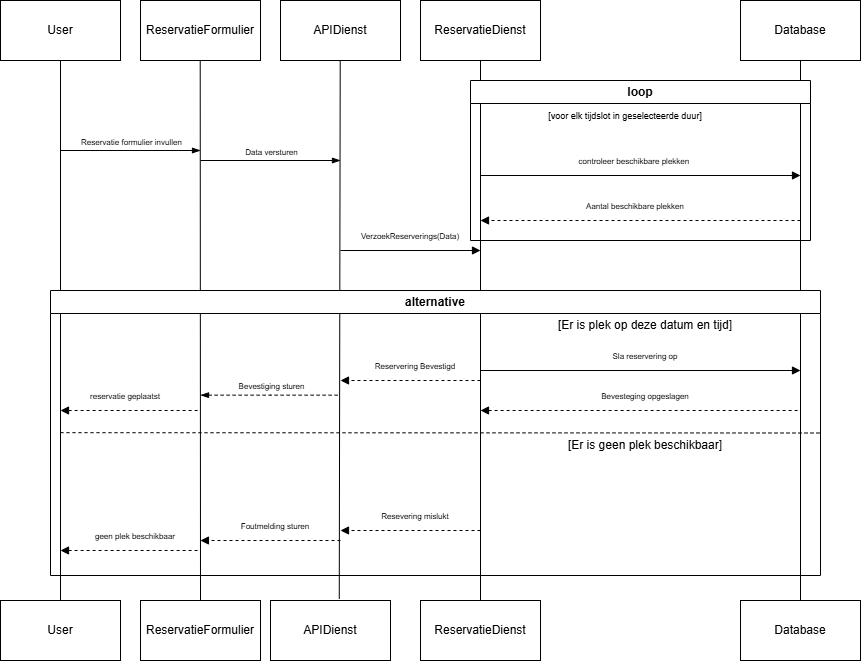

The diagram above was exported from draw.io. Its source (the exported page's mxGraphModel, read from the mxfile embedded in the PNG):
<mxGraphModel dx="1426" dy="841" grid="1" gridSize="10" guides="1" tooltips="1" connect="1" arrows="1" fold="1" page="1" pageScale="1" pageWidth="1200" pageHeight="1920" math="0" shadow="0">
  <root>
    <mxCell id="0" />
    <mxCell id="1" parent="0" />
    <mxCell id="Fm1-dyM9HkU4-ekEJ7cl-30" parent="1" style="rounded=0;whiteSpace=wrap;html=1;" value="User" vertex="1">
      <mxGeometry height="60" width="120" x="50" y="90" as="geometry" />
    </mxCell>
    <mxCell id="Fm1-dyM9HkU4-ekEJ7cl-31" parent="1" style="rounded=0;whiteSpace=wrap;html=1;" value="ReservatieFormulier" vertex="1">
      <mxGeometry height="60" width="120" x="190" y="90" as="geometry" />
    </mxCell>
    <mxCell id="Fm1-dyM9HkU4-ekEJ7cl-32" parent="1" style="rounded=0;whiteSpace=wrap;html=1;" value="APIDienst" vertex="1">
      <mxGeometry height="60" width="120" x="330" y="90" as="geometry" />
    </mxCell>
    <mxCell id="Fm1-dyM9HkU4-ekEJ7cl-84" edge="1" parent="1" source="Fm1-dyM9HkU4-ekEJ7cl-33" style="edgeStyle=orthogonalEdgeStyle;rounded=0;orthogonalLoop=1;jettySize=auto;html=1;endArrow=none;endFill=0;" target="Fm1-dyM9HkU4-ekEJ7cl-41">
      <mxGeometry relative="1" as="geometry" />
    </mxCell>
    <mxCell id="Fm1-dyM9HkU4-ekEJ7cl-33" parent="1" style="rounded=0;whiteSpace=wrap;html=1;" value="ReservatieDienst" vertex="1">
      <mxGeometry height="60" width="120" x="470" y="90" as="geometry" />
    </mxCell>
    <mxCell id="Fm1-dyM9HkU4-ekEJ7cl-85" edge="1" parent="1" source="Fm1-dyM9HkU4-ekEJ7cl-34" style="edgeStyle=orthogonalEdgeStyle;rounded=0;orthogonalLoop=1;jettySize=auto;html=1;entryX=0.5;entryY=0;entryDx=0;entryDy=0;endArrow=none;endFill=0;" target="Fm1-dyM9HkU4-ekEJ7cl-42">
      <mxGeometry relative="1" as="geometry">
        <mxPoint x="700" y="590" as="targetPoint" />
      </mxGeometry>
    </mxCell>
    <mxCell id="Fm1-dyM9HkU4-ekEJ7cl-34" parent="1" style="rounded=0;whiteSpace=wrap;html=1;" value="Database" vertex="1">
      <mxGeometry height="60" width="120" x="790" y="90" as="geometry" />
    </mxCell>
    <mxCell id="Fm1-dyM9HkU4-ekEJ7cl-37" parent="1" style="rounded=0;whiteSpace=wrap;html=1;" value="User" vertex="1">
      <mxGeometry height="60" width="120" x="50" y="690" as="geometry" />
    </mxCell>
    <mxCell id="Fm1-dyM9HkU4-ekEJ7cl-38" parent="1" style="rounded=0;whiteSpace=wrap;html=1;" value="ReservatieFormulier" vertex="1">
      <mxGeometry height="60" width="120" x="190" y="690" as="geometry" />
    </mxCell>
    <mxCell id="Fm1-dyM9HkU4-ekEJ7cl-39" parent="1" style="rounded=0;whiteSpace=wrap;html=1;" value="APIDienst" vertex="1">
      <mxGeometry height="60" width="120" x="320" y="690" as="geometry" />
    </mxCell>
    <mxCell id="Fm1-dyM9HkU4-ekEJ7cl-41" parent="1" style="rounded=0;whiteSpace=wrap;html=1;" value="ReservatieDienst" vertex="1">
      <mxGeometry height="60" width="120" x="470" y="690" as="geometry" />
    </mxCell>
    <mxCell id="Fm1-dyM9HkU4-ekEJ7cl-42" parent="1" style="rounded=0;whiteSpace=wrap;html=1;" value="Database" vertex="1">
      <mxGeometry height="60" width="120" x="790" y="690" as="geometry" />
    </mxCell>
    <mxCell id="Fm1-dyM9HkU4-ekEJ7cl-45" edge="1" parent="1" source="Fm1-dyM9HkU4-ekEJ7cl-37" style="endArrow=none;html=1;rounded=0;entryX=0.5;entryY=1;entryDx=0;entryDy=0;exitX=0.5;exitY=0;exitDx=0;exitDy=0;" target="Fm1-dyM9HkU4-ekEJ7cl-30" value="">
      <mxGeometry height="50" relative="1" width="50" as="geometry">
        <mxPoint x="210" y="420" as="sourcePoint" />
        <mxPoint x="260" y="370" as="targetPoint" />
      </mxGeometry>
    </mxCell>
    <mxCell id="Fm1-dyM9HkU4-ekEJ7cl-46" edge="1" parent="1" source="Fm1-dyM9HkU4-ekEJ7cl-38" style="endArrow=none;html=1;rounded=0;entryX=0.5;entryY=1;entryDx=0;entryDy=0;exitX=0.5;exitY=0;exitDx=0;exitDy=0;" value="">
      <mxGeometry height="50" relative="1" width="50" as="geometry">
        <mxPoint x="249.71" y="510" as="sourcePoint" />
        <mxPoint x="249.71" y="150" as="targetPoint" />
      </mxGeometry>
    </mxCell>
    <mxCell id="Fm1-dyM9HkU4-ekEJ7cl-47" edge="1" parent="1" source="Fm1-dyM9HkU4-ekEJ7cl-39" style="endArrow=none;html=1;rounded=0;entryX=0.5;entryY=1;entryDx=0;entryDy=0;exitX=0.573;exitY=-0.029;exitDx=0;exitDy=0;exitPerimeter=0;" value="">
      <mxGeometry height="50" relative="1" width="50" as="geometry">
        <mxPoint x="389.71" y="510" as="sourcePoint" />
        <mxPoint x="389.71" y="150" as="targetPoint" />
      </mxGeometry>
    </mxCell>
    <mxCell id="Fm1-dyM9HkU4-ekEJ7cl-48" edge="1" parent="1" style="endArrow=blockThin;html=1;rounded=0;endFill=1;" value="">
      <mxGeometry height="50" relative="1" width="50" as="geometry">
        <mxPoint x="110" y="240" as="sourcePoint" />
        <mxPoint x="250" y="240" as="targetPoint" />
      </mxGeometry>
    </mxCell>
    <mxCell id="Fm1-dyM9HkU4-ekEJ7cl-49" connectable="0" parent="Fm1-dyM9HkU4-ekEJ7cl-48" style="edgeLabel;html=1;align=center;verticalAlign=middle;resizable=0;points=[];" value="&lt;font style=&quot;font-size: 8px;&quot;&gt;Reservatie formulier invullen&lt;/font&gt;" vertex="1">
      <mxGeometry relative="1" x="-0.32" y="1" as="geometry">
        <mxPoint x="22" y="-9" as="offset" />
      </mxGeometry>
    </mxCell>
    <mxCell id="Fm1-dyM9HkU4-ekEJ7cl-50" edge="1" parent="1" style="endArrow=blockThin;html=1;rounded=0;endFill=1;" value="">
      <mxGeometry height="50" relative="1" width="50" as="geometry">
        <mxPoint x="250" y="250" as="sourcePoint" />
        <mxPoint x="390" y="250" as="targetPoint" />
      </mxGeometry>
    </mxCell>
    <mxCell id="Fm1-dyM9HkU4-ekEJ7cl-51" connectable="0" parent="Fm1-dyM9HkU4-ekEJ7cl-50" style="edgeLabel;html=1;align=center;verticalAlign=middle;resizable=0;points=[];" value="&lt;font style=&quot;font-size: 8px;&quot;&gt;Data versturen&lt;/font&gt;" vertex="1">
      <mxGeometry relative="1" x="-0.32" y="1" as="geometry">
        <mxPoint x="22" y="-9" as="offset" />
      </mxGeometry>
    </mxCell>
    <mxCell id="Fm1-dyM9HkU4-ekEJ7cl-57" parent="1" style="swimlane;whiteSpace=wrap;html=1;glass=0;rounded=0;shadow=0;" value="loop" vertex="1">
      <mxGeometry height="160" width="340" x="520" y="170" as="geometry" />
    </mxCell>
    <mxCell id="Fm1-dyM9HkU4-ekEJ7cl-58" parent="Fm1-dyM9HkU4-ekEJ7cl-57" style="text;html=1;whiteSpace=wrap;strokeColor=none;fillColor=none;align=center;verticalAlign=middle;rounded=0;" value="&lt;font style=&quot;font-size: 9px;&quot;&gt;[voor elk tijdslot in geselecteerde duur]&lt;/font&gt;" vertex="1">
      <mxGeometry height="30" width="190" x="60" y="20" as="geometry" />
    </mxCell>
    <mxCell id="Fm1-dyM9HkU4-ekEJ7cl-61" parent="Fm1-dyM9HkU4-ekEJ7cl-57" style="text;html=1;whiteSpace=wrap;strokeColor=none;fillColor=none;align=center;verticalAlign=middle;rounded=0;" value="&lt;font style=&quot;font-size: 8px;&quot;&gt;controleer beschikbare plekken&amp;nbsp;&lt;/font&gt;" vertex="1">
      <mxGeometry height="30" width="190" x="70" y="65" as="geometry" />
    </mxCell>
    <mxCell id="Fm1-dyM9HkU4-ekEJ7cl-63" edge="1" parent="Fm1-dyM9HkU4-ekEJ7cl-57" style="endArrow=block;html=1;rounded=0;endFill=1;" value="">
      <mxGeometry height="50" relative="1" width="50" as="geometry">
        <mxPoint x="10" y="95" as="sourcePoint" />
        <mxPoint x="330" y="95" as="targetPoint" />
      </mxGeometry>
    </mxCell>
    <mxCell id="Fm1-dyM9HkU4-ekEJ7cl-94" edge="1" parent="Fm1-dyM9HkU4-ekEJ7cl-57" style="endArrow=block;html=1;rounded=0;endFill=1;dashed=1;" value="">
      <mxGeometry height="50" relative="1" width="50" as="geometry">
        <mxPoint x="330" y="140" as="sourcePoint" />
        <mxPoint x="10" y="140" as="targetPoint" />
      </mxGeometry>
    </mxCell>
    <mxCell id="Fm1-dyM9HkU4-ekEJ7cl-95" parent="Fm1-dyM9HkU4-ekEJ7cl-57" style="text;html=1;whiteSpace=wrap;strokeColor=none;fillColor=none;align=center;verticalAlign=middle;rounded=0;" value="&lt;font style=&quot;font-size: 8px;&quot;&gt;Aantal beschikbare plekken&lt;/font&gt;" vertex="1">
      <mxGeometry height="30" width="120" x="105" y="110" as="geometry" />
    </mxCell>
    <mxCell id="Fm1-dyM9HkU4-ekEJ7cl-69" parent="1" style="swimlane;whiteSpace=wrap;html=1;" value="alternative" vertex="1">
      <mxGeometry height="285" width="770" x="100" y="380" as="geometry" />
    </mxCell>
    <mxCell id="Fm1-dyM9HkU4-ekEJ7cl-77" parent="Fm1-dyM9HkU4-ekEJ7cl-69" style="text;html=1;whiteSpace=wrap;strokeColor=none;fillColor=none;align=center;verticalAlign=middle;rounded=0;" value="&lt;font&gt;[Er is plek op deze datum en tijd]&lt;/font&gt;" vertex="1">
      <mxGeometry height="30" width="220" x="485" y="20" as="geometry" />
    </mxCell>
    <mxCell id="Fm1-dyM9HkU4-ekEJ7cl-79" edge="1" parent="Fm1-dyM9HkU4-ekEJ7cl-69" style="endArrow=none;html=1;rounded=0;entryX=1;entryY=0.5;entryDx=0;entryDy=0;dashed=1;" target="Fm1-dyM9HkU4-ekEJ7cl-69" value="">
      <mxGeometry height="50" relative="1" width="50" as="geometry">
        <mxPoint x="10" y="142.16" as="sourcePoint" />
        <mxPoint x="280" y="142.16" as="targetPoint" />
      </mxGeometry>
    </mxCell>
    <mxCell id="Fm1-dyM9HkU4-ekEJ7cl-86" edge="1" parent="Fm1-dyM9HkU4-ekEJ7cl-69" style="endArrow=none;html=1;rounded=0;endFill=0;startArrow=block;startFill=1;dashed=1;" value="">
      <mxGeometry height="50" relative="1" width="50" as="geometry">
        <mxPoint x="10" y="260" as="sourcePoint" />
        <mxPoint x="150" y="260" as="targetPoint" />
      </mxGeometry>
    </mxCell>
    <mxCell id="Fm1-dyM9HkU4-ekEJ7cl-87" parent="Fm1-dyM9HkU4-ekEJ7cl-69" style="text;html=1;whiteSpace=wrap;strokeColor=none;fillColor=none;align=center;verticalAlign=middle;rounded=0;" value="&lt;font style=&quot;font-size: 8px;&quot;&gt;geen plek beschikbaar&lt;/font&gt;" vertex="1">
      <mxGeometry height="30" width="170" y="230" as="geometry" />
    </mxCell>
    <mxCell id="Fm1-dyM9HkU4-ekEJ7cl-88" parent="Fm1-dyM9HkU4-ekEJ7cl-69" style="text;html=1;whiteSpace=wrap;strokeColor=none;fillColor=none;align=center;verticalAlign=middle;rounded=0;" value="&lt;font&gt;[Er is geen plek beschikbaar]&lt;/font&gt;" vertex="1">
      <mxGeometry height="30" width="170" x="510" y="140" as="geometry" />
    </mxCell>
    <mxCell id="Fm1-dyM9HkU4-ekEJ7cl-89" edge="1" parent="Fm1-dyM9HkU4-ekEJ7cl-69" style="endArrow=block;html=1;rounded=0;endFill=1;dashed=1;" value="">
      <mxGeometry height="50" relative="1" width="50" as="geometry">
        <mxPoint x="430" y="90" as="sourcePoint" />
        <mxPoint x="290" y="90" as="targetPoint" />
      </mxGeometry>
    </mxCell>
    <mxCell id="Fm1-dyM9HkU4-ekEJ7cl-90" parent="Fm1-dyM9HkU4-ekEJ7cl-69" style="text;html=1;whiteSpace=wrap;strokeColor=none;fillColor=none;align=center;verticalAlign=middle;rounded=0;" value="&lt;span style=&quot;font-size: 8px;&quot;&gt;Reservering Bevestigd&lt;/span&gt;" vertex="1">
      <mxGeometry height="30" width="110" x="310" y="60" as="geometry" />
    </mxCell>
    <mxCell id="Fm1-dyM9HkU4-ekEJ7cl-54" edge="1" parent="Fm1-dyM9HkU4-ekEJ7cl-69" style="endArrow=none;html=1;rounded=0;endFill=0;startArrow=blockThin;startFill=1;dashed=1;" value="">
      <mxGeometry height="50" relative="1" width="50" as="geometry">
        <Array as="points">
          <mxPoint x="220" y="104.66" />
        </Array>
        <mxPoint x="150" y="104.66" as="sourcePoint" />
        <mxPoint x="290" y="104.66" as="targetPoint" />
      </mxGeometry>
    </mxCell>
    <mxCell id="Fm1-dyM9HkU4-ekEJ7cl-55" connectable="0" parent="Fm1-dyM9HkU4-ekEJ7cl-54" style="edgeLabel;html=1;align=center;verticalAlign=middle;resizable=0;points=[];" value="&lt;font style=&quot;font-size: 8px;&quot;&gt;Bevestiging sturen&lt;/font&gt;" vertex="1">
      <mxGeometry relative="1" x="-0.32" y="1" as="geometry">
        <mxPoint x="22" y="-9" as="offset" />
      </mxGeometry>
    </mxCell>
    <mxCell id="Fm1-dyM9HkU4-ekEJ7cl-83" parent="Fm1-dyM9HkU4-ekEJ7cl-69" style="text;html=1;whiteSpace=wrap;strokeColor=none;fillColor=none;align=center;verticalAlign=middle;rounded=0;" value="&lt;font style=&quot;font-size: 8px;&quot;&gt;reservatie geplaatst&lt;/font&gt;" vertex="1">
      <mxGeometry height="30" width="130" x="10" y="90" as="geometry" />
    </mxCell>
    <mxCell id="Fm1-dyM9HkU4-ekEJ7cl-82" edge="1" parent="Fm1-dyM9HkU4-ekEJ7cl-69" style="endArrow=none;html=1;rounded=0;startArrow=block;startFill=1;endFill=0;dashed=1;" value="">
      <mxGeometry height="50" relative="1" width="50" as="geometry">
        <mxPoint x="10" y="120" as="sourcePoint" />
        <mxPoint x="150" y="120" as="targetPoint" />
      </mxGeometry>
    </mxCell>
    <mxCell id="Fm1-dyM9HkU4-ekEJ7cl-99" edge="1" parent="Fm1-dyM9HkU4-ekEJ7cl-69" style="endArrow=block;html=1;rounded=0;endFill=1;" value="">
      <mxGeometry height="50" relative="1" width="50" as="geometry">
        <mxPoint x="430" y="80" as="sourcePoint" />
        <mxPoint x="750" y="80" as="targetPoint" />
      </mxGeometry>
    </mxCell>
    <mxCell id="Fm1-dyM9HkU4-ekEJ7cl-100" parent="Fm1-dyM9HkU4-ekEJ7cl-69" style="text;html=1;whiteSpace=wrap;strokeColor=none;fillColor=none;align=center;verticalAlign=middle;rounded=0;" value="&lt;font style=&quot;font-size: 8px;&quot;&gt;Sla reservering op&lt;/font&gt;" vertex="1">
      <mxGeometry height="30" width="140" x="525" y="50" as="geometry" />
    </mxCell>
    <mxCell id="Fm1-dyM9HkU4-ekEJ7cl-102" edge="1" parent="Fm1-dyM9HkU4-ekEJ7cl-69" style="endArrow=none;html=1;rounded=0;endFill=0;dashed=1;startArrow=block;startFill=1;" value="">
      <mxGeometry height="50" relative="1" width="50" as="geometry">
        <mxPoint x="430" y="120" as="sourcePoint" />
        <mxPoint x="750" y="120" as="targetPoint" />
      </mxGeometry>
    </mxCell>
    <mxCell id="Fm1-dyM9HkU4-ekEJ7cl-103" parent="Fm1-dyM9HkU4-ekEJ7cl-69" style="text;html=1;whiteSpace=wrap;strokeColor=none;fillColor=none;align=center;verticalAlign=middle;rounded=0;" value="&lt;font style=&quot;font-size: 8px;&quot;&gt;Bevesteging opgeslagen&lt;/font&gt;" vertex="1">
      <mxGeometry height="30" width="110" x="540" y="90" as="geometry" />
    </mxCell>
    <mxCell id="Fm1-dyM9HkU4-ekEJ7cl-104" edge="1" parent="Fm1-dyM9HkU4-ekEJ7cl-69" style="endArrow=block;html=1;rounded=0;dashed=1;endFill=1;" value="">
      <mxGeometry height="50" relative="1" width="50" as="geometry">
        <mxPoint x="430" y="240" as="sourcePoint" />
        <mxPoint x="290" y="240" as="targetPoint" />
      </mxGeometry>
    </mxCell>
    <mxCell id="Fm1-dyM9HkU4-ekEJ7cl-105" parent="Fm1-dyM9HkU4-ekEJ7cl-69" style="text;html=1;whiteSpace=wrap;strokeColor=none;fillColor=none;align=center;verticalAlign=middle;rounded=0;" value="&lt;font style=&quot;font-size: 8px;&quot;&gt;Resevering mislukt&lt;/font&gt;" vertex="1">
      <mxGeometry height="30" width="80" x="325" y="210" as="geometry" />
    </mxCell>
    <mxCell id="Fm1-dyM9HkU4-ekEJ7cl-106" edge="1" parent="Fm1-dyM9HkU4-ekEJ7cl-69" style="endArrow=block;html=1;rounded=0;entryX=0.882;entryY=0.667;entryDx=0;entryDy=0;entryPerimeter=0;dashed=1;endFill=1;" target="Fm1-dyM9HkU4-ekEJ7cl-87" value="">
      <mxGeometry height="50" relative="1" width="50" as="geometry">
        <mxPoint x="290" y="250" as="sourcePoint" />
        <mxPoint x="310" y="200" as="targetPoint" />
      </mxGeometry>
    </mxCell>
    <mxCell id="Fm1-dyM9HkU4-ekEJ7cl-107" parent="Fm1-dyM9HkU4-ekEJ7cl-69" style="text;html=1;whiteSpace=wrap;strokeColor=none;fillColor=none;align=center;verticalAlign=middle;rounded=0;" value="&lt;font style=&quot;font-size: 8px;&quot;&gt;Foutmelding sturen&lt;/font&gt;" vertex="1">
      <mxGeometry height="30" width="130" x="160" y="220" as="geometry" />
    </mxCell>
    <mxCell id="Fm1-dyM9HkU4-ekEJ7cl-91" edge="1" parent="1" style="endArrow=block;html=1;rounded=0;endFill=1;" value="">
      <mxGeometry height="50" relative="1" width="50" as="geometry">
        <mxPoint x="390" y="340" as="sourcePoint" />
        <mxPoint x="530" y="340" as="targetPoint" />
      </mxGeometry>
    </mxCell>
    <mxCell id="Fm1-dyM9HkU4-ekEJ7cl-92" parent="1" style="text;html=1;whiteSpace=wrap;strokeColor=none;fillColor=none;align=center;verticalAlign=middle;rounded=0;" value="&lt;font style=&quot;font-size: 8px;&quot;&gt;VerzoekReserverings(Data)&lt;/font&gt;" vertex="1">
      <mxGeometry height="30" width="60" x="430" y="310" as="geometry" />
    </mxCell>
  </root>
</mxGraphModel>